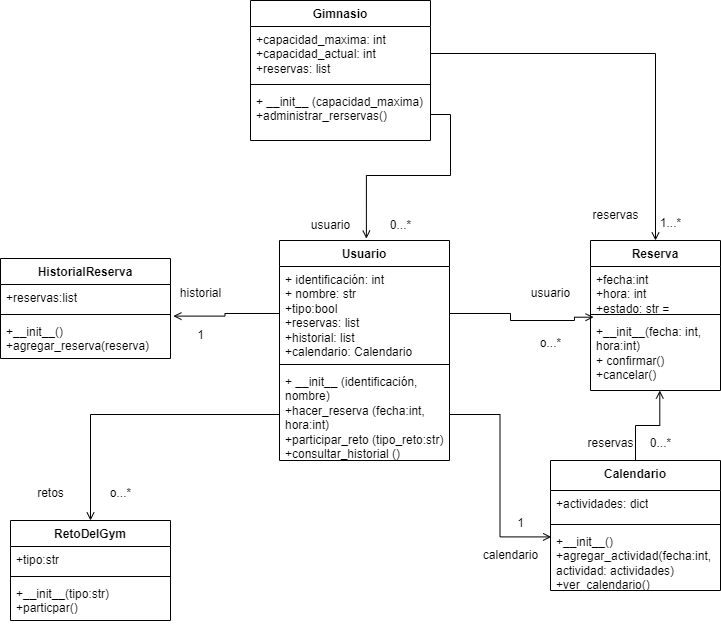

The diagram above was exported from draw.io. Its source (the exported page's mxGraphModel, read from the mxfile embedded in the PNG):
<mxGraphModel dx="1105" dy="586" grid="1" gridSize="10" guides="1" tooltips="1" connect="1" arrows="1" fold="1" page="1" pageScale="1" pageWidth="827" pageHeight="1169" math="0" shadow="0">
  <root>
    <mxCell id="0" />
    <mxCell id="1" parent="0" />
    <mxCell id="w3xv6utpU9E8dDpNNqXM-5" value="&lt;font style=&quot;vertical-align: inherit;&quot;&gt;&lt;font style=&quot;vertical-align: inherit;&quot;&gt;Usuario&lt;/font&gt;&lt;/font&gt;" style="swimlane;fontStyle=1;align=center;verticalAlign=top;childLayout=stackLayout;horizontal=1;startSize=26;horizontalStack=0;resizeParent=1;resizeParentMax=0;resizeLast=0;collapsible=1;marginBottom=0;whiteSpace=wrap;html=1;" parent="1" vertex="1">
      <mxGeometry x="329" y="270" width="170" height="220" as="geometry" />
    </mxCell>
    <mxCell id="w3xv6utpU9E8dDpNNqXM-6" value="&lt;font style=&quot;vertical-align: inherit;&quot;&gt;&lt;font style=&quot;vertical-align: inherit;&quot;&gt;&lt;font style=&quot;vertical-align: inherit;&quot;&gt;&lt;font style=&quot;vertical-align: inherit;&quot;&gt;&lt;font style=&quot;vertical-align: inherit;&quot;&gt;&lt;font style=&quot;vertical-align: inherit;&quot;&gt;&lt;font style=&quot;vertical-align: inherit;&quot;&gt;&lt;font style=&quot;vertical-align: inherit;&quot;&gt;&lt;font style=&quot;vertical-align: inherit;&quot;&gt;&lt;font style=&quot;vertical-align: inherit;&quot;&gt;&lt;font style=&quot;vertical-align: inherit;&quot;&gt;&lt;font style=&quot;vertical-align: inherit;&quot;&gt;&lt;font style=&quot;vertical-align: inherit;&quot;&gt;&lt;font style=&quot;vertical-align: inherit;&quot;&gt;+ identificación: int&lt;/font&gt;&lt;/font&gt;&lt;/font&gt;&lt;/font&gt;&lt;/font&gt;&lt;/font&gt;&lt;/font&gt;&lt;/font&gt;&lt;/font&gt;&lt;/font&gt;&lt;/font&gt;&lt;/font&gt;&lt;div&gt;&lt;font style=&quot;vertical-align: inherit;&quot;&gt;&lt;font style=&quot;vertical-align: inherit;&quot;&gt;&lt;font style=&quot;vertical-align: inherit;&quot;&gt;&lt;font style=&quot;vertical-align: inherit;&quot;&gt;&lt;font style=&quot;vertical-align: inherit;&quot;&gt;&lt;font style=&quot;vertical-align: inherit;&quot;&gt;&lt;font style=&quot;vertical-align: inherit;&quot;&gt;&lt;font style=&quot;vertical-align: inherit;&quot;&gt;&lt;font style=&quot;vertical-align: inherit;&quot;&gt;&lt;font style=&quot;vertical-align: inherit;&quot;&gt;&lt;font style=&quot;vertical-align: inherit;&quot;&gt;&lt;font style=&quot;vertical-align: inherit;&quot;&gt;+ nombre: str&lt;/font&gt;&lt;/font&gt;&lt;/font&gt;&lt;/font&gt;&lt;/font&gt;&lt;/font&gt;&lt;/font&gt;&lt;/font&gt;&lt;/font&gt;&lt;/font&gt;&lt;/font&gt;&lt;/font&gt;&lt;/div&gt;&lt;div&gt;&lt;font style=&quot;vertical-align: inherit;&quot;&gt;&lt;font style=&quot;vertical-align: inherit;&quot;&gt;&lt;font style=&quot;vertical-align: inherit;&quot;&gt;&lt;font style=&quot;vertical-align: inherit;&quot;&gt;&lt;font style=&quot;vertical-align: inherit;&quot;&gt;&lt;font style=&quot;vertical-align: inherit;&quot;&gt;&lt;font style=&quot;vertical-align: inherit;&quot;&gt;&lt;font style=&quot;vertical-align: inherit;&quot;&gt;+tipo:bool&lt;/font&gt;&lt;/font&gt;&lt;/font&gt;&lt;/font&gt;&lt;/font&gt;&lt;/font&gt;&lt;/font&gt;&lt;/font&gt;&lt;/div&gt;&lt;div&gt;&lt;font style=&quot;vertical-align: inherit;&quot;&gt;&lt;font style=&quot;vertical-align: inherit;&quot;&gt;&lt;font style=&quot;vertical-align: inherit;&quot;&gt;&lt;font style=&quot;vertical-align: inherit;&quot;&gt;&lt;font style=&quot;vertical-align: inherit;&quot;&gt;&lt;font style=&quot;vertical-align: inherit;&quot;&gt;&lt;font style=&quot;vertical-align: inherit;&quot;&gt;&lt;font style=&quot;vertical-align: inherit;&quot;&gt;&lt;font style=&quot;vertical-align: inherit;&quot;&gt;&lt;font style=&quot;vertical-align: inherit;&quot;&gt;+reservas: list&lt;/font&gt;&lt;/font&gt;&lt;/font&gt;&lt;/font&gt;&lt;/font&gt;&lt;/font&gt;&lt;/font&gt;&lt;/font&gt;&lt;/font&gt;&lt;/font&gt;&lt;/div&gt;&lt;div&gt;&lt;font style=&quot;vertical-align: inherit;&quot;&gt;&lt;font style=&quot;vertical-align: inherit;&quot;&gt;&lt;font style=&quot;vertical-align: inherit;&quot;&gt;&lt;font style=&quot;vertical-align: inherit;&quot;&gt;&lt;font style=&quot;vertical-align: inherit;&quot;&gt;&lt;font style=&quot;vertical-align: inherit;&quot;&gt;&lt;font style=&quot;vertical-align: inherit;&quot;&gt;&lt;font style=&quot;vertical-align: inherit;&quot;&gt;&lt;font style=&quot;vertical-align: inherit;&quot;&gt;&lt;font style=&quot;vertical-align: inherit;&quot;&gt;&lt;font style=&quot;vertical-align: inherit;&quot;&gt;&lt;font style=&quot;vertical-align: inherit;&quot;&gt;+historial: list&lt;/font&gt;&lt;/font&gt;&lt;/font&gt;&lt;/font&gt;&lt;/font&gt;&lt;/font&gt;&lt;/font&gt;&lt;/font&gt;&lt;/font&gt;&lt;/font&gt;&lt;/font&gt;&lt;/font&gt;&lt;/div&gt;&lt;div&gt;+calendario: Calendario&amp;nbsp;&lt;/div&gt;&lt;div&gt;&lt;font style=&quot;vertical-align: inherit;&quot;&gt;&lt;font style=&quot;vertical-align: inherit;&quot;&gt;&lt;font style=&quot;vertical-align: inherit;&quot;&gt;&lt;font style=&quot;vertical-align: inherit;&quot;&gt;&lt;font style=&quot;vertical-align: inherit;&quot;&gt;&lt;font style=&quot;vertical-align: inherit;&quot;&gt;&lt;font style=&quot;vertical-align: inherit;&quot;&gt;&lt;font style=&quot;vertical-align: inherit;&quot;&gt;&lt;font style=&quot;vertical-align: inherit;&quot;&gt;&lt;font style=&quot;vertical-align: inherit;&quot;&gt;&lt;br&gt;&lt;/font&gt;&lt;/font&gt;&lt;/font&gt;&lt;/font&gt;&lt;/font&gt;&lt;/font&gt;&lt;/font&gt;&lt;/font&gt;&lt;/font&gt;&lt;/font&gt;&lt;/div&gt;&lt;/font&gt;&lt;/font&gt;" style="text;strokeColor=none;fillColor=none;align=left;verticalAlign=top;spacingLeft=4;spacingRight=4;overflow=hidden;rotatable=0;points=[[0,0.5],[1,0.5]];portConstraint=eastwest;whiteSpace=wrap;html=1;" parent="w3xv6utpU9E8dDpNNqXM-5" vertex="1">
      <mxGeometry y="26" width="170" height="94" as="geometry" />
    </mxCell>
    <mxCell id="w3xv6utpU9E8dDpNNqXM-7" value="" style="line;strokeWidth=1;fillColor=none;align=left;verticalAlign=middle;spacingTop=-1;spacingLeft=3;spacingRight=3;rotatable=0;labelPosition=right;points=[];portConstraint=eastwest;strokeColor=inherit;" parent="w3xv6utpU9E8dDpNNqXM-5" vertex="1">
      <mxGeometry y="120" width="170" height="8" as="geometry" />
    </mxCell>
    <mxCell id="w3xv6utpU9E8dDpNNqXM-8" value="&lt;font style=&quot;vertical-align: inherit;&quot;&gt;&lt;font style=&quot;vertical-align: inherit;&quot;&gt;&lt;font style=&quot;vertical-align: inherit;&quot;&gt;&lt;font style=&quot;vertical-align: inherit;&quot;&gt;+ __init__ (identificación, nombre)&lt;/font&gt;&lt;/font&gt;&lt;/font&gt;&lt;/font&gt;&lt;div&gt;&lt;font style=&quot;vertical-align: inherit;&quot;&gt;&lt;font style=&quot;vertical-align: inherit;&quot;&gt;&lt;font style=&quot;vertical-align: inherit;&quot;&gt;&lt;font style=&quot;vertical-align: inherit;&quot;&gt;+hacer_reserva (fecha:int, hora:int)&lt;/font&gt;&lt;/font&gt;&lt;/font&gt;&lt;/font&gt;&lt;/div&gt;&lt;div&gt;&lt;font style=&quot;vertical-align: inherit;&quot;&gt;&lt;font style=&quot;vertical-align: inherit;&quot;&gt;&lt;font style=&quot;vertical-align: inherit;&quot;&gt;&lt;font style=&quot;vertical-align: inherit;&quot;&gt;+participar_reto (tipo_reto:str)&lt;/font&gt;&lt;/font&gt;&lt;/font&gt;&lt;/font&gt;&lt;/div&gt;&lt;div&gt;&lt;font style=&quot;vertical-align: inherit;&quot;&gt;&lt;font style=&quot;vertical-align: inherit;&quot;&gt;&lt;font style=&quot;vertical-align: inherit;&quot;&gt;&lt;font style=&quot;vertical-align: inherit;&quot;&gt;+consultar_historial ()&lt;/font&gt;&lt;/font&gt;&lt;/font&gt;&lt;/font&gt;&lt;/div&gt;" style="text;strokeColor=none;fillColor=none;align=left;verticalAlign=top;spacingLeft=4;spacingRight=4;overflow=hidden;rotatable=0;points=[[0,0.5],[1,0.5]];portConstraint=eastwest;whiteSpace=wrap;html=1;" parent="w3xv6utpU9E8dDpNNqXM-5" vertex="1">
      <mxGeometry y="128" width="170" height="92" as="geometry" />
    </mxCell>
    <mxCell id="w3xv6utpU9E8dDpNNqXM-14" value="&lt;font style=&quot;vertical-align: inherit;&quot;&gt;&lt;font style=&quot;vertical-align: inherit;&quot;&gt;Reserva&lt;/font&gt;&lt;/font&gt;" style="swimlane;fontStyle=1;align=center;verticalAlign=top;childLayout=stackLayout;horizontal=1;startSize=26;horizontalStack=0;resizeParent=1;resizeParentMax=0;resizeLast=0;collapsible=1;marginBottom=0;whiteSpace=wrap;html=1;" parent="1" vertex="1">
      <mxGeometry x="640" y="270" width="130" height="150" as="geometry" />
    </mxCell>
    <mxCell id="w3xv6utpU9E8dDpNNqXM-15" value="&lt;font style=&quot;vertical-align: inherit;&quot;&gt;&lt;font style=&quot;vertical-align: inherit;&quot;&gt;&lt;font style=&quot;vertical-align: inherit;&quot;&gt;&lt;font style=&quot;vertical-align: inherit;&quot;&gt;+fecha:int&lt;/font&gt;&lt;/font&gt;&lt;/font&gt;&lt;/font&gt;&lt;div&gt;&lt;font style=&quot;vertical-align: inherit;&quot;&gt;&lt;font style=&quot;vertical-align: inherit;&quot;&gt;&lt;font style=&quot;vertical-align: inherit;&quot;&gt;&lt;font style=&quot;vertical-align: inherit;&quot;&gt;&lt;font style=&quot;vertical-align: inherit;&quot;&gt;&lt;font style=&quot;vertical-align: inherit;&quot;&gt;+hora: int&lt;/font&gt;&lt;/font&gt;&lt;/font&gt;&lt;/font&gt;&lt;/font&gt;&lt;/font&gt;&lt;/div&gt;&lt;div&gt;&lt;font style=&quot;vertical-align: inherit;&quot;&gt;&lt;font style=&quot;vertical-align: inherit;&quot;&gt;&lt;font style=&quot;vertical-align: inherit;&quot;&gt;&lt;font style=&quot;vertical-align: inherit;&quot;&gt;&lt;font style=&quot;vertical-align: inherit;&quot;&gt;&lt;font style=&quot;vertical-align: inherit;&quot;&gt;&lt;font style=&quot;vertical-align: inherit;&quot;&gt;&lt;font style=&quot;vertical-align: inherit;&quot;&gt;&lt;font style=&quot;vertical-align: inherit;&quot;&gt;&lt;font style=&quot;vertical-align: inherit;&quot;&gt;+estado: str = &quot;pendiente&quot;&lt;/font&gt;&lt;/font&gt;&lt;/font&gt;&lt;/font&gt;&lt;/font&gt;&lt;/font&gt;&lt;/font&gt;&lt;/font&gt;&lt;/font&gt;&lt;/font&gt;&lt;span style=&quot;background-color: initial;&quot;&gt;&amp;nbsp;&lt;/span&gt;&lt;/div&gt;" style="text;strokeColor=none;fillColor=none;align=left;verticalAlign=top;spacingLeft=4;spacingRight=4;overflow=hidden;rotatable=0;points=[[0,0.5],[1,0.5]];portConstraint=eastwest;whiteSpace=wrap;html=1;" parent="w3xv6utpU9E8dDpNNqXM-14" vertex="1">
      <mxGeometry y="26" width="130" height="44" as="geometry" />
    </mxCell>
    <mxCell id="w3xv6utpU9E8dDpNNqXM-16" value="" style="line;strokeWidth=1;fillColor=none;align=left;verticalAlign=middle;spacingTop=-1;spacingLeft=3;spacingRight=3;rotatable=0;labelPosition=right;points=[];portConstraint=eastwest;strokeColor=inherit;" parent="w3xv6utpU9E8dDpNNqXM-14" vertex="1">
      <mxGeometry y="70" width="130" height="8" as="geometry" />
    </mxCell>
    <mxCell id="w3xv6utpU9E8dDpNNqXM-17" value="&lt;font style=&quot;vertical-align: inherit;&quot;&gt;&lt;font style=&quot;vertical-align: inherit;&quot;&gt;+__init__(fecha: int, hora:int)&lt;/font&gt;&lt;/font&gt;&lt;div&gt;&lt;font style=&quot;vertical-align: inherit;&quot;&gt;&lt;font style=&quot;vertical-align: inherit;&quot;&gt;+ confirmar()&lt;/font&gt;&lt;/font&gt;&lt;/div&gt;&lt;div&gt;&lt;font style=&quot;vertical-align: inherit;&quot;&gt;&lt;font style=&quot;vertical-align: inherit;&quot;&gt;+cancelar()&lt;/font&gt;&lt;/font&gt;&lt;/div&gt;" style="text;strokeColor=none;fillColor=none;align=left;verticalAlign=top;spacingLeft=4;spacingRight=4;overflow=hidden;rotatable=0;points=[[0,0.5],[1,0.5]];portConstraint=eastwest;whiteSpace=wrap;html=1;" parent="w3xv6utpU9E8dDpNNqXM-14" vertex="1">
      <mxGeometry y="78" width="130" height="72" as="geometry" />
    </mxCell>
    <mxCell id="w3xv6utpU9E8dDpNNqXM-18" value="Calendario" style="swimlane;fontStyle=1;align=center;verticalAlign=top;childLayout=stackLayout;horizontal=1;startSize=30;horizontalStack=0;resizeParent=1;resizeParentMax=0;resizeLast=0;collapsible=1;marginBottom=0;whiteSpace=wrap;html=1;" parent="1" vertex="1">
      <mxGeometry x="600" y="490" width="170" height="130" as="geometry" />
    </mxCell>
    <mxCell id="w3xv6utpU9E8dDpNNqXM-19" value="+actividades: dict" style="text;strokeColor=none;fillColor=none;align=left;verticalAlign=top;spacingLeft=4;spacingRight=4;overflow=hidden;rotatable=0;points=[[0,0.5],[1,0.5]];portConstraint=eastwest;whiteSpace=wrap;html=1;" parent="w3xv6utpU9E8dDpNNqXM-18" vertex="1">
      <mxGeometry y="30" width="170" height="30" as="geometry" />
    </mxCell>
    <mxCell id="w3xv6utpU9E8dDpNNqXM-20" value="" style="line;strokeWidth=1;fillColor=none;align=left;verticalAlign=middle;spacingTop=-1;spacingLeft=3;spacingRight=3;rotatable=0;labelPosition=right;points=[];portConstraint=eastwest;strokeColor=inherit;" parent="w3xv6utpU9E8dDpNNqXM-18" vertex="1">
      <mxGeometry y="60" width="170" height="8" as="geometry" />
    </mxCell>
    <mxCell id="w3xv6utpU9E8dDpNNqXM-21" value="+__init__()&lt;div&gt;+agregar_actividad(fecha:int, actividad: actividades)&lt;/div&gt;&lt;div&gt;+ver_calendario()&lt;/div&gt;" style="text;strokeColor=none;fillColor=none;align=left;verticalAlign=top;spacingLeft=4;spacingRight=4;overflow=hidden;rotatable=0;points=[[0,0.5],[1,0.5]];portConstraint=eastwest;whiteSpace=wrap;html=1;" parent="w3xv6utpU9E8dDpNNqXM-18" vertex="1">
      <mxGeometry y="68" width="170" height="62" as="geometry" />
    </mxCell>
    <mxCell id="w3xv6utpU9E8dDpNNqXM-23" value="Gimnasio" style="swimlane;fontStyle=1;align=center;verticalAlign=top;childLayout=stackLayout;horizontal=1;startSize=26;horizontalStack=0;resizeParent=1;resizeParentMax=0;resizeLast=0;collapsible=1;marginBottom=0;whiteSpace=wrap;html=1;" parent="1" vertex="1">
      <mxGeometry x="300" y="30" width="180" height="140" as="geometry" />
    </mxCell>
    <mxCell id="w3xv6utpU9E8dDpNNqXM-24" value="+capacidad_maxima: int&lt;div&gt;+capacidad_actual: int&lt;/div&gt;&lt;div&gt;+reservas: list&lt;/div&gt;" style="text;strokeColor=none;fillColor=none;align=left;verticalAlign=top;spacingLeft=4;spacingRight=4;overflow=hidden;rotatable=0;points=[[0,0.5],[1,0.5]];portConstraint=eastwest;whiteSpace=wrap;html=1;" parent="w3xv6utpU9E8dDpNNqXM-23" vertex="1">
      <mxGeometry y="26" width="180" height="54" as="geometry" />
    </mxCell>
    <mxCell id="w3xv6utpU9E8dDpNNqXM-25" value="" style="line;strokeWidth=1;fillColor=none;align=left;verticalAlign=middle;spacingTop=-1;spacingLeft=3;spacingRight=3;rotatable=0;labelPosition=right;points=[];portConstraint=eastwest;strokeColor=inherit;" parent="w3xv6utpU9E8dDpNNqXM-23" vertex="1">
      <mxGeometry y="80" width="180" height="8" as="geometry" />
    </mxCell>
    <mxCell id="w3xv6utpU9E8dDpNNqXM-26" value="+ __init__ (capacidad_maxima)&lt;div&gt;+administrar_rerservas()&lt;/div&gt;&lt;div&gt;&lt;br&gt;&lt;div&gt;&lt;br&gt;&lt;/div&gt;&lt;/div&gt;" style="text;strokeColor=none;fillColor=none;align=left;verticalAlign=top;spacingLeft=4;spacingRight=4;overflow=hidden;rotatable=0;points=[[0,0.5],[1,0.5]];portConstraint=eastwest;whiteSpace=wrap;html=1;" parent="w3xv6utpU9E8dDpNNqXM-23" vertex="1">
      <mxGeometry y="88" width="180" height="52" as="geometry" />
    </mxCell>
    <mxCell id="w3xv6utpU9E8dDpNNqXM-29" value="HistorialReserva" style="swimlane;fontStyle=1;align=center;verticalAlign=top;childLayout=stackLayout;horizontal=1;startSize=26;horizontalStack=0;resizeParent=1;resizeParentMax=0;resizeLast=0;collapsible=1;marginBottom=0;whiteSpace=wrap;html=1;" parent="1" vertex="1">
      <mxGeometry x="50" y="288" width="170" height="100" as="geometry" />
    </mxCell>
    <mxCell id="w3xv6utpU9E8dDpNNqXM-30" value="+reservas:list&lt;div&gt;&lt;br&gt;&lt;/div&gt;" style="text;strokeColor=none;fillColor=none;align=left;verticalAlign=top;spacingLeft=4;spacingRight=4;overflow=hidden;rotatable=0;points=[[0,0.5],[1,0.5]];portConstraint=eastwest;whiteSpace=wrap;html=1;" parent="w3xv6utpU9E8dDpNNqXM-29" vertex="1">
      <mxGeometry y="26" width="170" height="26" as="geometry" />
    </mxCell>
    <mxCell id="w3xv6utpU9E8dDpNNqXM-31" value="" style="line;strokeWidth=1;fillColor=none;align=left;verticalAlign=middle;spacingTop=-1;spacingLeft=3;spacingRight=3;rotatable=0;labelPosition=right;points=[];portConstraint=eastwest;strokeColor=inherit;" parent="w3xv6utpU9E8dDpNNqXM-29" vertex="1">
      <mxGeometry y="52" width="170" height="8" as="geometry" />
    </mxCell>
    <mxCell id="w3xv6utpU9E8dDpNNqXM-32" value="+__init__()&lt;div&gt;+agregar_reserva(reserva)&lt;br&gt;&lt;/div&gt;" style="text;strokeColor=none;fillColor=none;align=left;verticalAlign=top;spacingLeft=4;spacingRight=4;overflow=hidden;rotatable=0;points=[[0,0.5],[1,0.5]];portConstraint=eastwest;whiteSpace=wrap;html=1;" parent="w3xv6utpU9E8dDpNNqXM-29" vertex="1">
      <mxGeometry y="60" width="170" height="40" as="geometry" />
    </mxCell>
    <mxCell id="y3ZDRGUYXWPQAwpPvkHP-2" value="RetoDelGym" style="swimlane;fontStyle=1;align=center;verticalAlign=top;childLayout=stackLayout;horizontal=1;startSize=26;horizontalStack=0;resizeParent=1;resizeParentMax=0;resizeLast=0;collapsible=1;marginBottom=0;whiteSpace=wrap;html=1;" parent="1" vertex="1">
      <mxGeometry x="60" y="550" width="160" height="100" as="geometry" />
    </mxCell>
    <mxCell id="y3ZDRGUYXWPQAwpPvkHP-3" value="+tipo:str" style="text;strokeColor=none;fillColor=none;align=left;verticalAlign=top;spacingLeft=4;spacingRight=4;overflow=hidden;rotatable=0;points=[[0,0.5],[1,0.5]];portConstraint=eastwest;whiteSpace=wrap;html=1;" parent="y3ZDRGUYXWPQAwpPvkHP-2" vertex="1">
      <mxGeometry y="26" width="160" height="26" as="geometry" />
    </mxCell>
    <mxCell id="y3ZDRGUYXWPQAwpPvkHP-4" value="" style="line;strokeWidth=1;fillColor=none;align=left;verticalAlign=middle;spacingTop=-1;spacingLeft=3;spacingRight=3;rotatable=0;labelPosition=right;points=[];portConstraint=eastwest;strokeColor=inherit;" parent="y3ZDRGUYXWPQAwpPvkHP-2" vertex="1">
      <mxGeometry y="52" width="160" height="8" as="geometry" />
    </mxCell>
    <mxCell id="y3ZDRGUYXWPQAwpPvkHP-5" value="+__init__(tipo:str)&lt;div&gt;+particpar()&lt;/div&gt;&lt;div&gt;&lt;br&gt;&lt;/div&gt;" style="text;strokeColor=none;fillColor=none;align=left;verticalAlign=top;spacingLeft=4;spacingRight=4;overflow=hidden;rotatable=0;points=[[0,0.5],[1,0.5]];portConstraint=eastwest;whiteSpace=wrap;html=1;" parent="y3ZDRGUYXWPQAwpPvkHP-2" vertex="1">
      <mxGeometry y="60" width="160" height="40" as="geometry" />
    </mxCell>
    <mxCell id="y3ZDRGUYXWPQAwpPvkHP-12" value="usuario" style="text;html=1;align=center;verticalAlign=middle;resizable=0;points=[];autosize=1;strokeColor=none;fillColor=none;" parent="1" vertex="1">
      <mxGeometry x="350" y="240" width="60" height="30" as="geometry" />
    </mxCell>
    <mxCell id="y3ZDRGUYXWPQAwpPvkHP-13" value="0...*" style="text;html=1;align=center;verticalAlign=middle;resizable=0;points=[];autosize=1;strokeColor=none;fillColor=none;" parent="1" vertex="1">
      <mxGeometry x="430" y="240" width="40" height="30" as="geometry" />
    </mxCell>
    <mxCell id="y3ZDRGUYXWPQAwpPvkHP-31" style="edgeStyle=orthogonalEdgeStyle;rounded=0;orthogonalLoop=1;jettySize=auto;html=1;exitX=1;exitY=0.5;exitDx=0;exitDy=0;entryX=0.024;entryY=-0.018;entryDx=0;entryDy=0;entryPerimeter=0;endArrow=open;endFill=0;" parent="1" source="w3xv6utpU9E8dDpNNqXM-6" target="w3xv6utpU9E8dDpNNqXM-17" edge="1">
      <mxGeometry relative="1" as="geometry">
        <Array as="points">
          <mxPoint x="560" y="343" />
          <mxPoint x="560" y="350" />
          <mxPoint x="624" y="350" />
        </Array>
      </mxGeometry>
    </mxCell>
    <mxCell id="y3ZDRGUYXWPQAwpPvkHP-32" value="usuario" style="text;html=1;align=center;verticalAlign=middle;resizable=0;points=[];autosize=1;strokeColor=none;fillColor=none;" parent="1" vertex="1">
      <mxGeometry x="570" y="308" width="60" height="30" as="geometry" />
    </mxCell>
    <mxCell id="y3ZDRGUYXWPQAwpPvkHP-33" value="o...*" style="text;html=1;align=center;verticalAlign=middle;resizable=0;points=[];autosize=1;strokeColor=none;fillColor=none;" parent="1" vertex="1">
      <mxGeometry x="580" y="358" width="40" height="30" as="geometry" />
    </mxCell>
    <mxCell id="y3ZDRGUYXWPQAwpPvkHP-34" style="edgeStyle=orthogonalEdgeStyle;rounded=0;orthogonalLoop=1;jettySize=auto;html=1;exitX=0;exitY=0.5;exitDx=0;exitDy=0;entryX=1.017;entryY=-0.06;entryDx=0;entryDy=0;entryPerimeter=0;endArrow=open;endFill=0;" parent="1" source="w3xv6utpU9E8dDpNNqXM-6" target="w3xv6utpU9E8dDpNNqXM-32" edge="1">
      <mxGeometry relative="1" as="geometry" />
    </mxCell>
    <mxCell id="y3ZDRGUYXWPQAwpPvkHP-35" value="historial" style="text;html=1;align=center;verticalAlign=middle;resizable=0;points=[];autosize=1;strokeColor=none;fillColor=none;" parent="1" vertex="1">
      <mxGeometry x="220" y="308" width="60" height="30" as="geometry" />
    </mxCell>
    <mxCell id="y3ZDRGUYXWPQAwpPvkHP-37" value="1" style="text;html=1;align=center;verticalAlign=middle;resizable=0;points=[];autosize=1;strokeColor=none;fillColor=none;" parent="1" vertex="1">
      <mxGeometry x="235" y="350" width="30" height="30" as="geometry" />
    </mxCell>
    <mxCell id="y3ZDRGUYXWPQAwpPvkHP-39" style="edgeStyle=orthogonalEdgeStyle;rounded=0;orthogonalLoop=1;jettySize=auto;html=1;exitX=1;exitY=0.5;exitDx=0;exitDy=0;entryX=1.098;entryY=0.939;entryDx=0;entryDy=0;entryPerimeter=0;endArrow=open;endFill=0;" parent="1" source="w3xv6utpU9E8dDpNNqXM-26" target="y3ZDRGUYXWPQAwpPvkHP-12" edge="1">
      <mxGeometry relative="1" as="geometry" />
    </mxCell>
    <mxCell id="y3ZDRGUYXWPQAwpPvkHP-41" style="edgeStyle=orthogonalEdgeStyle;rounded=0;orthogonalLoop=1;jettySize=auto;html=1;exitX=0;exitY=0.5;exitDx=0;exitDy=0;entryX=0.5;entryY=0;entryDx=0;entryDy=0;endArrow=open;endFill=0;" parent="1" source="w3xv6utpU9E8dDpNNqXM-8" target="y3ZDRGUYXWPQAwpPvkHP-2" edge="1">
      <mxGeometry relative="1" as="geometry" />
    </mxCell>
    <mxCell id="y3ZDRGUYXWPQAwpPvkHP-42" value="retos" style="text;html=1;align=center;verticalAlign=middle;resizable=0;points=[];autosize=1;strokeColor=none;fillColor=none;" parent="1" vertex="1">
      <mxGeometry x="75" y="508" width="50" height="30" as="geometry" />
    </mxCell>
    <mxCell id="y3ZDRGUYXWPQAwpPvkHP-43" value="o...*" style="text;html=1;align=center;verticalAlign=middle;resizable=0;points=[];autosize=1;strokeColor=none;fillColor=none;" parent="1" vertex="1">
      <mxGeometry x="150" y="508" width="40" height="30" as="geometry" />
    </mxCell>
    <mxCell id="y3ZDRGUYXWPQAwpPvkHP-44" style="edgeStyle=orthogonalEdgeStyle;rounded=0;orthogonalLoop=1;jettySize=auto;html=1;exitX=1;exitY=0.5;exitDx=0;exitDy=0;entryX=0.004;entryY=0.136;entryDx=0;entryDy=0;entryPerimeter=0;endArrow=open;endFill=0;" parent="1" source="w3xv6utpU9E8dDpNNqXM-8" target="w3xv6utpU9E8dDpNNqXM-21" edge="1">
      <mxGeometry relative="1" as="geometry" />
    </mxCell>
    <mxCell id="y3ZDRGUYXWPQAwpPvkHP-45" value="calendario" style="text;html=1;align=center;verticalAlign=middle;resizable=0;points=[];autosize=1;strokeColor=none;fillColor=none;" parent="1" vertex="1">
      <mxGeometry x="520" y="570" width="80" height="30" as="geometry" />
    </mxCell>
    <mxCell id="y3ZDRGUYXWPQAwpPvkHP-46" value="1" style="text;html=1;align=center;verticalAlign=middle;resizable=0;points=[];autosize=1;strokeColor=none;fillColor=none;" parent="1" vertex="1">
      <mxGeometry x="555" y="538" width="30" height="30" as="geometry" />
    </mxCell>
    <mxCell id="y3ZDRGUYXWPQAwpPvkHP-47" style="edgeStyle=orthogonalEdgeStyle;rounded=0;orthogonalLoop=1;jettySize=auto;html=1;exitX=1;exitY=0.5;exitDx=0;exitDy=0;entryX=0.5;entryY=0;entryDx=0;entryDy=0;endArrow=open;endFill=0;" parent="1" source="w3xv6utpU9E8dDpNNqXM-24" target="w3xv6utpU9E8dDpNNqXM-14" edge="1">
      <mxGeometry relative="1" as="geometry" />
    </mxCell>
    <mxCell id="y3ZDRGUYXWPQAwpPvkHP-48" value="reservas" style="text;html=1;align=center;verticalAlign=middle;resizable=0;points=[];autosize=1;strokeColor=none;fillColor=none;" parent="1" vertex="1">
      <mxGeometry x="630" y="230" width="70" height="30" as="geometry" />
    </mxCell>
    <mxCell id="y3ZDRGUYXWPQAwpPvkHP-49" value="1...*" style="text;html=1;align=center;verticalAlign=middle;resizable=0;points=[];autosize=1;strokeColor=none;fillColor=none;" parent="1" vertex="1">
      <mxGeometry x="700" y="238" width="40" height="30" as="geometry" />
    </mxCell>
    <mxCell id="y3ZDRGUYXWPQAwpPvkHP-50" style="edgeStyle=orthogonalEdgeStyle;rounded=0;orthogonalLoop=1;jettySize=auto;html=1;entryX=0.533;entryY=1;entryDx=0;entryDy=0;entryPerimeter=0;endArrow=open;endFill=0;" parent="1" source="w3xv6utpU9E8dDpNNqXM-18" target="w3xv6utpU9E8dDpNNqXM-17" edge="1">
      <mxGeometry relative="1" as="geometry" />
    </mxCell>
    <mxCell id="y3ZDRGUYXWPQAwpPvkHP-51" value="reservas" style="text;html=1;align=center;verticalAlign=middle;resizable=0;points=[];autosize=1;strokeColor=none;fillColor=none;" parent="1" vertex="1">
      <mxGeometry x="625" y="458" width="70" height="30" as="geometry" />
    </mxCell>
    <mxCell id="y3ZDRGUYXWPQAwpPvkHP-52" value="0...*" style="text;html=1;align=center;verticalAlign=middle;resizable=0;points=[];autosize=1;strokeColor=none;fillColor=none;" parent="1" vertex="1">
      <mxGeometry x="690" y="458" width="40" height="30" as="geometry" />
    </mxCell>
  </root>
</mxGraphModel>